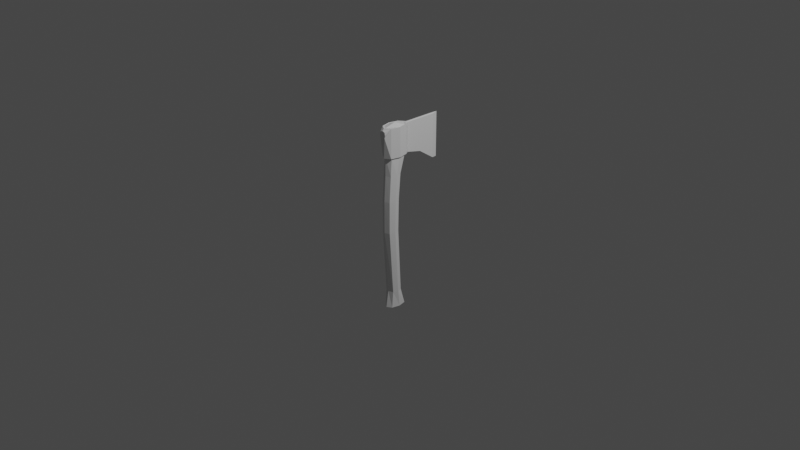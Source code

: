# Source: stoneaxe.blend  (saved by Blender 2.83.18; exported with 4.5.12 LTS)
import bpy
from mathutils import Matrix  # noqa: F401  (used for matrix-valued properties, if any)

bpy.ops.wm.read_factory_settings(use_empty=True)
scene = bpy.context.scene
scene.name = 'Scene'

# ---- collections
col_collection = bpy.data.collections.new('Collection'); scene.collection.children.link(col_collection)

# ---- materials (node trees are filled in below, after node groups)
mat_material = bpy.data.materials.new('Material')
mat_material.alpha_threshold = 0.0
mat_material.use_transparent_shadow = False
mat_material.line_color = (0.0, 0.0, 0.0, 1.0)

# ---- material node trees
mat_material.use_nodes = True; mat_material.node_tree.nodes.clear()
_N = mat_material.node_tree.nodes; _L = mat_material.node_tree.links
n0 = _N.new('ShaderNodeOutputMaterial'); n0.name = 'Material Output'; n0.location = (300, 300)
n1 = _N.new('ShaderNodeBsdfPrincipled'); n1.name = 'Principled BSDF'; n1.location = (10, 300)
n1.distribution = 'GGX'
n1.subsurface_method = 'BURLEY'
n1.inputs[2].default_value = 0.4
n1.inputs[3].default_value = 1.45
n1.inputs[27].default_value = (0.0, 0.0, 0.0, 1.0)
n1.inputs[28].default_value = 1.0
_L.new(n1.outputs[0], n0.inputs[0])
n0.is_active_output = True

# ---- world
world_world = bpy.data.worlds.new('World'); scene.world = world_world
world_world.use_nodes = True; world_world.node_tree.nodes.clear()
_N = world_world.node_tree.nodes; _L = world_world.node_tree.links
n0 = _N.new('ShaderNodeOutputWorld'); n0.name = 'World Output'; n0.location = (300, 300)
n1 = _N.new('ShaderNodeBackground'); n1.name = 'Background'; n1.location = (10, 300)
n1.inputs[0].default_value = (0.05088, 0.05088, 0.05088, 1.0)
_L.new(n1.outputs[0], n0.inputs[0])
n0.is_active_output = True
world_world.color = (0.05088, 0.05088, 0.05088)
world_world.use_sun_shadow = False
world_world.sun_shadow_jitter_overblur = 0.0

# ---- cameras
cam_camera = bpy.data.cameras.new('Camera')
cam_camera.clip_end = 100.0
cam_camera.ortho_scale = 7.314

# ---- lights
light_light = bpy.data.lights.new('Light', 'POINT')
light_light.transmission_factor = 0.0
light_light.energy = 1000.0
light_light.shadow_soft_size = 0.1
light_light.shadow_maximum_resolution = 0.006
light_light.use_absolute_resolution = True

# ---- meshes
me_cube = bpy.data.meshes.new('Cube')
me_cube.from_pydata([(-0.05096, -0.1478, 1.03), (-0.05096, -0.1478, -0.9627), (-0.05096, 0.02473, 1.03), (-0.05096, 0.02473, -0.9627), (0.05096, -0.1478, 1.03), (0.05096, -0.1478, -0.9627), (0.05096, 0.02473, 1.03), (0.05096, 0.02473, -0.9627), (-0.05096, -0.1478, 0.7194), (0.05096, 0.02473, 0.7194), (-0.05096, 0.02473, 0.7194), (0.05096, -0.1478, 0.7194), (0.07126, -0.06155, -0.9627), (-2.248e-08, -0.1822, -0.9627), (1.395e-08, 0.05911, 1.03), (-0.07126, -0.06155, 1.03), (1.395e-08, 0.05911, -0.9627), (0.07126, -0.06155, 1.03), (-2.248e-08, -0.1822, 1.03), (-0.07126, -0.06155, -0.9627), (-2.248e-08, -0.1822, 0.7194), (-0.07126, -0.06155, 0.7194), (0.07126, -0.06155, 0.7194), (1.395e-08, 0.05911, 0.7194), (-4.266e-09, -0.06155, -1.0), (-4.266e-09, -0.06155, 1.06), (-0.05096, -0.1601, 0.5259), (-0.05096, -0.03181, 0.5259), (0.05096, -0.1601, 0.5259), (0.05096, -0.03181, 0.5259), (6.47e-09, -0.006248, 0.5259), (0.07126, -0.09597, 0.5259), (-0.07126, -0.09597, 0.5259), (-2.063e-08, -0.1857, 0.5259), (-0.05096, -0.1332, -0.7827), (-0.05096, -0.02717, -0.7827), (0.05096, -0.1332, -0.7827), (4.114e-09, -0.006054, -0.7827), (0.07126, -0.08018, -0.7827), (-0.07126, -0.08018, -0.7827), (-1.827e-08, -0.1543, -0.7827), (0.05096, -0.02717, -0.7827), (0.05096, -0.06138, -0.09402), (-0.05096, -0.1785, -0.09402), (-0.05096, -0.06138, -0.09402), (0.05096, -0.1785, -0.09402), (-7.152e-10, -0.03804, -0.09402), (0.07126, -0.12, -0.09402), (-0.07126, -0.12, -0.09402), (-2.546e-08, -0.2019, -0.09402), (0.05096, -0.05422, 0.2503), (-0.05096, -0.177, 0.2503), (-0.05096, -0.05422, 0.2503), (0.05096, -0.177, 0.2503), (5.329e-10, -0.02977, 0.2503), (0.07126, -0.1156, 0.2503), (-0.07126, -0.1156, 0.2503), (-2.539e-08, -0.2014, 0.2503), (0.05966, 0.03947, 0.7184), (0.05966, 0.03947, 1.033), (1.71e-08, 0.07972, 1.033), (-0.08343, -0.06155, 1.033), (-0.05966, 0.03947, 1.033), (0.08343, -0.06155, 1.033), (0.05966, -0.1626, 1.033), (-2.556e-08, -0.2028, 1.033), (-0.05966, -0.1626, 1.033), (-0.05966, -0.1626, 0.7184), (-0.05966, 0.03947, 0.7184), (0.05966, -0.1626, 0.7184), (-2.556e-08, -0.2028, 0.7184), (-0.08343, -0.06155, 0.7184), (0.08343, -0.06155, 0.7184), (1.71e-08, 0.07972, 0.7184), (-2.814e-08, -0.2193, 1.011), (-0.02868, -0.2203, 1.002), (-0.02868, -0.2203, 0.9399), (0.02868, -0.2203, 1.002), (0.02868, -0.2203, 0.9399), (-2.814e-08, -0.2193, 0.9318), (-0.03609, -0.2203, 0.9712), (0.03609, -0.2203, 0.9712), (0.0157, 0.1014, 0.7087), (0.0157, 0.1014, 1.024), (2.142e-08, 0.1028, 1.029), (-0.0157, 0.1014, 1.024), (-0.0157, 0.1014, 0.7087), (2.142e-08, 0.1028, 0.7019), (0.0157, 0.4504, 0.5501), (0.0157, 0.4504, 1.024), (6.643e-08, 0.5116, 1.029), (-0.0157, 0.4504, 1.024), (-0.0157, 0.4504, 0.5501), (6.643e-08, 0.5116, 0.5433), (4.393e-08, 0.2305, 1.029), (-0.0157, 0.227, 1.024), (-0.0157, 0.2714, 0.6693), (0.0157, 0.2714, 0.6693), (0.0157, 0.227, 1.024), (4.679e-08, 0.2717, 0.6625)], [], [(25, 17, 6, 14), (4, 18, 65, 64), (11, 22, 72, 69), (24, 19, 3, 16), (6, 17, 63, 59), (18, 0, 66, 65), (33, 20, 8, 26), (32, 21, 10, 27), (31, 22, 11, 28), (30, 23, 9, 29), (27, 10, 23, 30), (29, 9, 22, 31), (26, 8, 21, 32), (28, 11, 20, 33), (10, 21, 71, 68), (17, 4, 64, 63), (12, 24, 16, 7), (5, 13, 24, 12), (13, 1, 19, 24), (23, 10, 68, 73), (8, 20, 70, 67), (15, 25, 14, 2), (0, 18, 25, 15), (18, 4, 17, 25), (53, 28, 33, 57), (51, 26, 32, 56), (50, 29, 31, 55), (52, 27, 30, 54), (54, 30, 29, 50), (55, 31, 28, 53), (56, 32, 27, 52), (57, 33, 26, 51), (13, 40, 34, 1), (19, 39, 35, 3), (12, 38, 36, 5), (16, 37, 41, 7), (3, 35, 37, 16), (7, 41, 38, 12), (1, 34, 39, 19), (5, 36, 40, 13), (40, 49, 43, 34), (39, 48, 44, 35), (38, 47, 45, 36), (37, 46, 42, 41), (35, 44, 46, 37), (41, 42, 47, 38), (34, 43, 48, 39), (36, 45, 49, 40), (49, 57, 51, 43), (48, 56, 52, 44), (47, 55, 53, 45), (46, 54, 50, 42), (44, 52, 54, 46), (42, 50, 55, 47), (43, 51, 56, 48), (45, 53, 57, 49), (60, 59, 83, 84), (72, 63, 64, 69), (71, 61, 62, 68), (70, 69, 78, 79), (69, 64, 77, 81, 78), (67, 66, 61, 71), (58, 59, 63, 72), (62, 60, 84, 85), (9, 23, 73, 58), (20, 11, 69, 70), (14, 6, 59, 60), (21, 8, 67, 71), (15, 2, 62, 61), (2, 14, 60, 62), (22, 9, 58, 72), (0, 15, 61, 66), (66, 67, 76, 80, 75), (67, 70, 79, 76), (64, 65, 74, 77), (65, 66, 75, 74), (96, 95, 91, 92), (95, 94, 90, 91), (73, 68, 86, 87), (68, 62, 85, 86), (59, 58, 82, 83), (58, 73, 87, 82), (93, 90, 89, 88), (92, 91, 90, 93), (98, 97, 88, 89), (99, 96, 92, 93), (97, 99, 93, 88), (94, 98, 89, 90), (80, 79, 74), (80, 76, 79), (78, 81, 79), (74, 81, 77), (74, 75, 80), (84, 83, 98, 94), (82, 87, 99, 97), (87, 86, 96, 99), (83, 82, 97, 98), (85, 84, 94, 95), (86, 85, 95, 96), (81, 74, 79)])
_uv = me_cube.uv_layers.new(name='UVMap')
_uv.uv.foreach_set('vector', [0.1058, 0.6513, 0.04088, 0.651, 0.0604, 0.5758, 0.1063, 0.5459, 0.3028, 0.5521, 0.2348, 0.5618, 0.2188, 0.5424, 0.2958, 0.5355, 0.35, 0.3612, 0.4403, 0.377, 0.4388, 0.3889, 0.3375, 0.3727, 0.0001028, 0.2241, 0.04165, 0.2275, 0.03609, 0.262, 0.02128, 0.2898, 0.4865, 0.6019, 0.3948, 0.5739, 0.3982, 0.5614, 0.5029, 0.5917, 0.2399, 0.7455, 0.3078, 0.7588, 0.3003, 0.7752, 0.2227, 0.7643, 0.8894, 0.1631, 0.9997, 0.1631, 0.9988, 0.1961, 0.8897, 0.1963, 0.8907, 0.2349, 0.9989, 0.2442, 0.9999, 0.2923, 0.8918, 0.2729, 0.8907, 0.09119, 0.9989, 0.08186, 0.9988, 0.13, 0.8897, 0.1298, 0.8905, 0.02148, 0.998, 0.0001027, 0.9999, 0.03378, 0.8918, 0.05322, 0.8918, 0.2729, 0.9999, 0.2923, 0.998, 0.326, 0.8905, 0.3046, 0.8918, 0.05322, 0.9999, 0.03378, 0.9989, 0.08186, 0.8907, 0.09119, 0.8897, 0.1963, 0.9988, 0.1961, 0.9989, 0.2442, 0.8907, 0.2349, 0.8897, 0.1298, 0.9988, 0.13, 0.9997, 0.1631, 0.8894, 0.1631, 0.5304, 0.9296, 0.4352, 0.9375, 0.4337, 0.9253, 0.5421, 0.9151, 0.3948, 0.5739, 0.3028, 0.5521, 0.2958, 0.5355, 0.3982, 0.5614, 0.04165, 0.09862, 0.0001027, 0.102, 0.02128, 0.03631, 0.03609, 0.06416, 0.04212, 0.1346, 0.03093, 0.1631, 0.0001027, 0.102, 0.04165, 0.09862, 0.03093, 0.1631, 0.04213, 0.1915, 0.04165, 0.2275, 0.0001028, 0.2241, 0.5854, 0.966, 0.5304, 0.9296, 0.5421, 0.9151, 0.6062, 0.9572, 0.3431, 0.9533, 0.2862, 0.9865, 0.2648, 0.9751, 0.3308, 0.9416, 0.1708, 0.6516, 0.1058, 0.6513, 0.1063, 0.5459, 0.1519, 0.5762, 0.1512, 0.7268, 0.1053, 0.7567, 0.1058, 0.6513, 0.1708, 0.6516, 0.1053, 0.7567, 0.05972, 0.7264, 0.04088, 0.651, 0.1058, 0.6513, 0.6958, 0.1327, 0.8897, 0.1298, 0.8894, 0.1631, 0.6952, 0.1631, 0.6958, 0.1934, 0.8897, 0.1963, 0.8907, 0.2349, 0.6972, 0.2285, 0.6984, 0.06219, 0.8918, 0.05322, 0.8907, 0.09119, 0.6972, 0.09765, 0.6984, 0.2639, 0.8918, 0.2729, 0.8905, 0.3046, 0.6984, 0.2951, 0.6984, 0.03099, 0.8905, 0.02148, 0.8918, 0.05322, 0.6984, 0.06219, 0.6972, 0.09765, 0.8907, 0.09119, 0.8897, 0.1298, 0.6958, 0.1327, 0.6972, 0.2285, 0.8907, 0.2349, 0.8918, 0.2729, 0.6984, 0.2639, 0.6952, 0.1631, 0.8894, 0.1631, 0.8897, 0.1963, 0.6958, 0.1934, 0.03093, 0.1631, 0.1276, 0.1631, 0.1277, 0.1942, 0.04213, 0.1915, 0.04165, 0.2275, 0.1269, 0.2255, 0.1244, 0.2564, 0.03609, 0.262, 0.04165, 0.09862, 0.1269, 0.1006, 0.1277, 0.1319, 0.04212, 0.1346, 0.02128, 0.03631, 0.1227, 0.03857, 0.1244, 0.0697, 0.03609, 0.06416, 0.03609, 0.262, 0.1244, 0.2564, 0.1227, 0.2875, 0.02128, 0.2898, 0.03609, 0.06416, 0.1244, 0.0697, 0.1269, 0.1006, 0.04165, 0.09862, 0.04213, 0.1915, 0.1277, 0.1942, 0.1269, 0.2255, 0.04165, 0.2275, 0.04212, 0.1346, 0.1277, 0.1319, 0.1276, 0.1631, 0.03093, 0.1631, 0.1276, 0.1631, 0.5107, 0.1631, 0.5104, 0.1933, 0.1277, 0.1942, 0.1269, 0.2255, 0.5094, 0.2272, 0.5085, 0.2614, 0.1244, 0.2564, 0.1269, 0.1006, 0.5094, 0.09893, 0.5104, 0.1328, 0.1277, 0.1319, 0.1227, 0.03857, 0.508, 0.03399, 0.5085, 0.0647, 0.1244, 0.0697, 0.1244, 0.2564, 0.5085, 0.2614, 0.508, 0.2921, 0.1227, 0.2875, 0.1244, 0.0697, 0.5085, 0.0647, 0.5094, 0.09893, 0.1269, 0.1006, 0.1277, 0.1942, 0.5104, 0.1933, 0.5094, 0.2272, 0.1269, 0.2255, 0.1277, 0.1319, 0.5104, 0.1328, 0.5107, 0.1631, 0.1276, 0.1631, 0.5107, 0.1631, 0.6952, 0.1631, 0.6958, 0.1934, 0.5104, 0.1933, 0.5094, 0.2272, 0.6972, 0.2285, 0.6984, 0.2639, 0.5085, 0.2614, 0.5094, 0.09893, 0.6972, 0.09765, 0.6958, 0.1327, 0.5104, 0.1328, 0.508, 0.03399, 0.6984, 0.03099, 0.6984, 0.06219, 0.5085, 0.0647, 0.5085, 0.2614, 0.6984, 0.2639, 0.6984, 0.2951, 0.508, 0.2921, 0.5085, 0.0647, 0.6984, 0.06219, 0.6972, 0.09765, 0.5094, 0.09893, 0.5104, 0.1933, 0.6958, 0.1934, 0.6972, 0.2285, 0.5094, 0.2272, 0.5104, 0.1328, 0.6958, 0.1327, 0.6952, 0.1631, 0.5107, 0.1631, 0.5573, 0.656, 0.5029, 0.5917, 0.5989, 0.6326, 0.5992, 0.6561, 0.4388, 0.3889, 0.3982, 0.5614, 0.2958, 0.5355, 0.3375, 0.3727, 0.4337, 0.9253, 0.4019, 0.7504, 0.5032, 0.7197, 0.5421, 0.9151, 0.2731, 0.3363, 0.3375, 0.3727, 0.2546, 0.4408, 0.2286, 0.4225, 0.3375, 0.3727, 0.2958, 0.5355, 0.2429, 0.4989, 0.2513, 0.4712, 0.2546, 0.4408, 0.3308, 0.9416, 0.3003, 0.7752, 0.4019, 0.7504, 0.4337, 0.9253, 0.5441, 0.3976, 0.5029, 0.5917, 0.3982, 0.5614, 0.4388, 0.3889, 0.5032, 0.7197, 0.5573, 0.656, 0.5992, 0.6561, 0.5988, 0.6795, 0.5326, 0.3836, 0.5866, 0.3475, 0.6071, 0.3561, 0.5441, 0.3976, 0.2949, 0.3259, 0.35, 0.3612, 0.3375, 0.3727, 0.2731, 0.3363, 0.53, 0.6561, 0.4865, 0.6019, 0.5029, 0.5917, 0.5573, 0.656, 0.4352, 0.9375, 0.3431, 0.9533, 0.3308, 0.9416, 0.4337, 0.9253, 0.3986, 0.7382, 0.4872, 0.7099, 0.5032, 0.7197, 0.4019, 0.7504, 0.4872, 0.7099, 0.53, 0.6561, 0.5573, 0.656, 0.5032, 0.7197, 0.4403, 0.377, 0.5326, 0.3836, 0.5441, 0.3976, 0.4388, 0.3889, 0.3078, 0.7588, 0.3986, 0.7382, 0.4019, 0.7504, 0.3003, 0.7752, 0.3003, 0.7752, 0.3308, 0.9416, 0.2525, 0.8686, 0.2511, 0.8377, 0.2443, 0.8093, 0.3308, 0.9416, 0.2648, 0.9751, 0.2252, 0.8855, 0.2525, 0.8686, 0.2958, 0.5355, 0.2188, 0.5424, 0.2127, 0.5077, 0.2429, 0.4989, 0.2227, 0.7643, 0.3003, 0.7752, 0.2443, 0.8093, 0.2145, 0.7987, 0.8177, 0.9052, 0.7633, 0.6761, 0.9037, 0.674, 0.9399, 0.8997, 0.7633, 0.6761, 0.7902, 0.6563, 0.9532, 0.6564, 0.9037, 0.674, 0.6062, 0.9572, 0.5421, 0.9151, 0.6353, 0.9278, 0.6431, 0.9472, 0.5421, 0.9151, 0.5032, 0.7197, 0.5988, 0.6795, 0.6353, 0.9278, 0.5029, 0.5917, 0.5441, 0.3976, 0.6361, 0.3851, 0.5989, 0.6326, 0.5441, 0.3976, 0.6071, 0.3561, 0.6438, 0.3658, 0.6361, 0.3851, 0.9871, 0.3992, 0.9532, 0.6564, 0.9037, 0.6387, 0.9399, 0.4132, 0.9399, 0.8997, 0.9037, 0.674, 0.9532, 0.6564, 0.9871, 0.9137, 0.7634, 0.6363, 0.8179, 0.4076, 0.9399, 0.4132, 0.9037, 0.6387, 0.8478, 0.922, 0.8177, 0.9052, 0.9399, 0.8997, 0.9871, 0.9137, 0.8179, 0.4076, 0.8479, 0.3908, 0.9871, 0.3992, 0.9399, 0.4132, 0.7902, 0.6563, 0.7634, 0.6363, 0.9037, 0.6387, 0.9532, 0.6564, 0.2511, 0.8377, 0.2252, 0.8855, 0.2145, 0.7987, 0.2511, 0.8377, 0.2525, 0.8686, 0.2252, 0.8855, 0.2546, 0.4408, 0.2513, 0.4712, 0.2286, 0.4225, 0.2127, 0.5077, 0.2513, 0.4712, 0.2429, 0.4989, 0.2145, 0.7987, 0.2443, 0.8093, 0.2511, 0.8377, 0.5992, 0.6561, 0.5989, 0.6326, 0.7634, 0.6363, 0.7902, 0.6563, 0.6361, 0.3851, 0.6438, 0.3658, 0.8479, 0.3908, 0.8179, 0.4076, 0.6431, 0.9472, 0.6353, 0.9278, 0.8177, 0.9052, 0.8478, 0.922, 0.5989, 0.6326, 0.6361, 0.3851, 0.8179, 0.4076, 0.7634, 0.6363, 0.5988, 0.6795, 0.5992, 0.6561, 0.7902, 0.6563, 0.7633, 0.6761, 0.6353, 0.9278, 0.5988, 0.6795, 0.7633, 0.6761, 0.8177, 0.9052, 0.2513, 0.4712, 0.2127, 0.5077, 0.2286, 0.4225])
me_cube.materials.append(mat_material)
me_cube.use_remesh_preserve_volume = False
me_cube.use_remesh_preserve_attributes = False
me_cube.use_mirror_vertex_groups = False
me_cube.update()

# ---- objects
ob_stoneaxe = bpy.data.objects.new('stoneaxe', me_cube)
ob_light = bpy.data.objects.new('Light', light_light)
ob_camera = bpy.data.objects.new('Camera', cam_camera)

# ---- transforms, parenting, visibility, modifiers, constraints
ob_stoneaxe.location = (0.0, 0.0, 0.0)
ob_stoneaxe.lock_rotations_4d = False
ob_stoneaxe.empty_display_type = 'ARROWS'
ob_stoneaxe.lineart.crease_threshold = 0.0
ob_light.location = (4.076, 1.005, 5.904)
ob_light.rotation_euler = (0.6503, 0.05522, 1.866)
ob_light.lock_rotations_4d = False
ob_light.empty_display_type = 'ARROWS'
ob_light.color = (0.0, 0.0, 0.0, 0.0)
ob_light.lineart.crease_threshold = 0.0
ob_camera.location = (7.359, -6.926, 4.958)
ob_camera.rotation_euler = (1.109, 0.0, 0.8149)
ob_camera.lock_rotations_4d = False
ob_camera.empty_display_type = 'ARROWS'
ob_camera.color = (0.0, 0.0, 0.0, 0.0)
ob_camera.display_type = 'WIRE'
ob_camera.lineart.crease_threshold = 0.0

# ---- collection membership
col_collection.objects.link(ob_stoneaxe)
col_collection.objects.link(ob_light)
col_collection.objects.link(ob_camera)

# ---- scene / render settings (as saved in the file)
scene.camera = ob_camera
scene.frame_start = 1; scene.frame_end = 250; scene.frame_set(42)
scene.render.engine = 'BLENDER_EEVEE_NEXT'
scene.cycles.use_denoising = False
scene.cycles.samples = 128
scene.cycles.sampling_pattern = 'TABULATED_SOBOL'
scene.cycles.use_adaptive_sampling = False
scene.cycles.use_light_tree = False
scene.view_settings.view_transform = 'Filmic'
bpy.context.view_layer.update()
